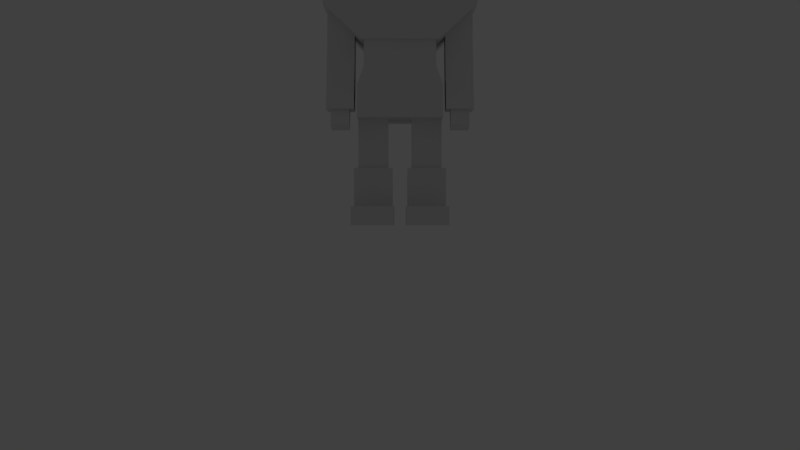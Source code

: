 # Source: Player.blend  (saved by Blender 2.71.0; exported with 4.5.12 LTS)
import bpy
from mathutils import Matrix  # noqa: F401  (used for matrix-valued properties, if any)

bpy.ops.wm.read_factory_settings(use_empty=True)
scene = bpy.context.scene
scene.name = 'Scene'

# ---- collections
col_collection_1 = bpy.data.collections.new('Collection 1'); scene.collection.children.link(col_collection_1)
col_collection_11 = bpy.data.collections.new('Collection 11'); scene.collection.children.link(col_collection_11)
col_collection_11.hide_render = True
col_collection_11.hide_viewport = True

# ---- world
world_world = bpy.data.worlds.new('World'); scene.world = world_world
world_world.color = (0.05088, 0.05088, 0.05088)
world_world.use_sun_shadow = False
world_world.sun_shadow_jitter_overblur = 0.0
world_world.cycles.sampling_method = 'MANUAL'
world_world.cycles.sample_map_resolution = 256

# ---- cameras
cam_camera = bpy.data.cameras.new('Camera')
cam_camera.clip_end = 100.0
cam_camera.lens = 35.0
cam_camera.sensor_width = 32.0
cam_camera.sensor_height = 18.0
cam_camera.ortho_scale = 7.314
cam_camera.dof.focus_distance = 0.0
cam_camera.dof.aperture_fstop = 128.0

# ---- lights
light_hemi = bpy.data.lights.new('Hemi', 'SUN')
light_hemi.transmission_factor = 0.0
light_hemi.angle = 0.1993
light_hemi.energy = 1.0
light_hemi.shadow_buffer_clip_start = 0.5
light_hemi.shadow_soft_size = 0.1
light_hemi.shadow_cascade_max_distance = 1000.0
light_hemi.cycles.use_multiple_importance_sampling = False

# ---- meshes
me_cube = bpy.data.meshes.new('Cube')
me_cube.from_pydata([(0.0009106, 0.199, 0.9279), (-0.1952, 0.08583, 0.9179), (-0.1961, -0.1405, 0.9292), (-0.0009106, -0.2537, 0.9506), (0.1952, -0.1405, 0.9606), (0.1961, 0.08583, 0.9493), (-0.002102, 0.199, 0.9795), (-0.1982, 0.08583, 0.9695), (-0.1991, -0.1405, 0.9809), (-0.003923, -0.2537, 1.002), (0.1922, -0.1405, 1.012), (0.1931, 0.08583, 1.001), (-0.003865, 0.1126, 1.002), (-0.1251, 0.04261, 0.9953), (-0.1256, -0.09731, 1.002), (-0.004991, -0.1673, 1.016), (0.1162, -0.09731, 1.022), (0.1168, 0.04261, 1.015), (-0.01253, 0.1038, 1.129), (-0.1261, 0.03821, 1.123), (-0.1267, -0.09292, 1.129), (-0.01358, -0.1585, 1.142), (0.1, -0.09292, 1.147), (0.1006, 0.03821, 1.141), (-0.2139, -0.05138, 0.6134), (-0.2139, 0.05138, 0.6134), (0.2139, 0.05138, 0.6134), (0.2139, -0.05138, 0.6134), (-0.2139, -0.05138, 0.7035), (-0.2139, 0.05138, 0.7035), (0.2139, 0.05138, 0.7035), (0.2139, -0.05138, 0.7035), (-0.1404, 0.09236, 0.7035), (0.1404, 0.09236, 0.7035), (0.1063, 0.09236, 0.5069), (-0.1063, 0.09236, 0.5069), (0.1404, -0.09236, 0.7035), (-0.1404, -0.09236, 0.7035), (-0.1063, -0.09236, 0.5069), (0.1063, -0.09236, 0.5069), (0.1259, 0.03787, 0.4991), (0.1259, -0.03787, 0.4991), (0.2017, -0.03787, 0.4991), (0.2017, 0.03787, 0.4991), (0.1259, 0.03787, 0.6801), (0.1259, -0.03787, 0.6801), (0.2017, -0.03787, 0.6801), (0.2017, 0.03787, 0.6801), (0.0333, -0.04099, 0.1541), (0.0333, 0.04099, 0.1541), (0.1153, 0.04099, 0.1541), (0.1153, -0.04099, 0.1541), (0.0333, -0.04099, 0.3092), (0.0333, 0.04099, 0.3092), (0.1153, 0.04099, 0.3092), (0.1153, -0.04099, 0.3092), (0.02168, -0.0526, 0.04537), (0.02168, 0.07057, 0.04537), (0.1269, 0.07057, 0.04537), (0.1269, -0.0526, 0.04537), (0.02168, -0.0526, 0.1574), (0.02168, 0.0526, 0.1574), (0.1269, 0.0526, 0.1574), (0.1269, -0.0526, 0.1574), (-0.1176, -0.08205, 0.2952), (-0.1176, 0.08614, 0.2952), (0.1176, 0.08614, 0.2952), (0.1176, -0.08205, 0.2952), (-0.09895, -0.08205, 0.4338), (-0.09895, 0.08614, 0.4338), (0.09895, 0.08614, 0.4338), (0.09895, -0.08205, 0.4338), (-0.1219, -0.1179, 0.7165), (-0.1219, 0.09604, 0.7165), (0.1219, 0.09604, 0.7165), (0.1219, -0.1179, 0.7165), (-0.1481, -0.1481, 0.9773), (-0.1481, 0.09604, 0.9773), (0.1481, 0.09604, 0.9773), (0.1481, -0.1481, 0.9773), (0.1321, -0.1199, 0.05092), (0.1321, 0.07568, 0.05092), (0.0165, 0.07568, 0.05092), (0.0165, -0.1199, 0.05092), (0.1321, -0.1199, -0.0001834), (0.1321, 0.07568, -0.0001834), (0.0165, 0.07568, -0.0001834), (0.0165, -0.1199, -0.0001834), (0.1259, -0.009658, 0.3175), (0.1259, -0.0854, 0.3175), (0.2017, -0.0854, 0.3175), (0.2017, -0.009658, 0.3175), (0.1386, -0.08851, 0.274), (0.1386, -0.03934, 0.2629), (0.189, -0.03934, 0.2629), (0.189, -0.08851, 0.274), (0.1386, -0.06653, 0.3477), (0.1386, -0.01736, 0.3365), (0.189, -0.01736, 0.3365), (0.189, -0.06653, 0.3477), (-0.04973, -0.04973, 0.6911), (-0.04973, 0.04973, 0.6911), (0.04973, 0.04973, 0.6911), (0.04973, -0.04973, 0.6911), (-0.04973, -0.04973, 0.7388), (-0.04973, 0.04973, 0.7388), (0.04973, 0.04973, 0.7388), (0.04973, -0.04973, 0.7388), (-0.09895, -0.08205, 0.5303), (-0.09895, 0.08614, 0.5303), (0.09895, 0.08614, 0.5303), (0.09895, -0.08205, 0.5303), (-0.1176, 0.08614, 0.3845), (-0.1176, -0.08205, 0.3845), (0.1176, 0.08614, 0.3845), (0.1176, -0.08205, 0.3845), (-0.1259, 0.03787, 0.4991), (-0.1259, -0.03787, 0.4991), (-0.2017, -0.03787, 0.4991), (-0.2017, 0.03787, 0.4991), (-0.1259, 0.03787, 0.6801), (-0.1259, -0.03787, 0.6801), (-0.2017, -0.03787, 0.6801), (-0.2017, 0.03787, 0.6801), (-0.0333, -0.04099, 0.1541), (-0.0333, 0.04099, 0.1541), (-0.1153, 0.04099, 0.1541), (-0.1153, -0.04099, 0.1541), (-0.0333, -0.04099, 0.3092), (-0.0333, 0.04099, 0.3092), (-0.1153, 0.04099, 0.3092), (-0.1153, -0.04099, 0.3092), (-0.02168, -0.0526, 0.04537), (-0.02168, 0.07057, 0.04537), (-0.1269, 0.07057, 0.04537), (-0.1269, -0.0526, 0.04537), (-0.02168, -0.0526, 0.1574), (-0.02168, 0.0526, 0.1574), (-0.1269, 0.0526, 0.1574), (-0.1269, -0.0526, 0.1574), (-0.1321, -0.1199, 0.05092), (-0.1321, 0.07568, 0.05092), (-0.0165, 0.07568, 0.05092), (-0.0165, -0.1199, 0.05092), (-0.1321, -0.1199, -0.0001834), (-0.1321, 0.07568, -0.0001834), (-0.0165, 0.07568, -0.0001834), (-0.0165, -0.1199, -0.0001834), (-0.1259, -0.009658, 0.3175), (-0.1259, -0.0854, 0.3175), (-0.2017, -0.0854, 0.3175), (-0.2017, -0.009658, 0.3175), (-0.1386, -0.08851, 0.274), (-0.1386, -0.03934, 0.2629), (-0.189, -0.03934, 0.2629), (-0.189, -0.08851, 0.274), (-0.1386, -0.06653, 0.3477), (-0.1386, -0.01736, 0.3365), (-0.189, -0.01736, 0.3365), (-0.189, -0.06653, 0.3477)], [], [(3, 9, 8, 2), (5, 11, 10, 4), (2, 8, 7, 1), (4, 10, 9, 3), (0, 6, 11, 5), (1, 7, 6, 0), (8, 14, 13, 7), (10, 16, 15, 9), (6, 12, 17, 11), (7, 13, 12, 6), (9, 15, 14, 8), (11, 17, 16, 10), (14, 20, 19, 13), (16, 22, 21, 15), (12, 18, 23, 17), (13, 19, 18, 12), (15, 21, 20, 14), (17, 23, 22, 16), (20, 21, 22, 23, 18, 19), (1, 0, 5, 4, 3, 2), (28, 29, 25, 24), (33, 30, 26, 34), (30, 31, 27, 26), (37, 28, 24, 38), (39, 34, 26, 27), (37, 32, 29, 28), (29, 32, 35, 25), (32, 33, 34, 35), (31, 36, 39, 27), (36, 37, 38, 39), (24, 25, 35, 38), (38, 35, 34, 39), (31, 30, 33, 36), (36, 33, 32, 37), (42, 90, 91, 43), (40, 44, 47, 43), (41, 45, 44, 40), (42, 46, 45, 41), (43, 47, 46, 42), (52, 53, 49, 48), (53, 54, 50, 49), (54, 55, 51, 50), (55, 52, 48, 51), (48, 49, 50, 51), (60, 61, 57, 56), (61, 62, 58, 57), (62, 63, 59, 58), (63, 60, 56, 59), (63, 62, 61, 60), (113, 112, 65, 64), (112, 114, 66, 65), (114, 115, 67, 66), (115, 113, 64, 67), (64, 65, 66, 67), (68, 71, 111, 108), (76, 77, 73, 72), (77, 78, 74, 73), (78, 79, 75, 74), (79, 76, 72, 75), (72, 73, 74, 75), (79, 78, 77, 76), (80, 81, 82, 83), (87, 86, 85, 84), (80, 83, 87, 84), (81, 80, 84, 85), (82, 81, 85, 86), (83, 82, 86, 87), (88, 91, 90, 89), (40, 88, 89, 41), (43, 91, 88, 40), (41, 89, 90, 42), (96, 97, 93, 92), (97, 98, 94, 93), (98, 99, 95, 94), (99, 96, 92, 95), (92, 93, 94, 95), (104, 105, 101, 100), (105, 106, 102, 101), (106, 107, 103, 102), (107, 104, 100, 103), (71, 70, 110, 111), (70, 69, 109, 110), (69, 68, 108, 109), (68, 69, 112, 113), (69, 70, 114, 112), (70, 71, 115, 114), (71, 68, 113, 115), (118, 119, 151, 150), (116, 119, 123, 120), (117, 116, 120, 121), (118, 117, 121, 122), (119, 118, 122, 123), (128, 124, 125, 129), (129, 125, 126, 130), (130, 126, 127, 131), (131, 127, 124, 128), (124, 127, 126, 125), (136, 132, 133, 137), (137, 133, 134, 138), (138, 134, 135, 139), (139, 135, 132, 136), (139, 136, 137, 138), (140, 143, 142, 141), (147, 144, 145, 146), (140, 144, 147, 143), (141, 145, 144, 140), (142, 146, 145, 141), (143, 147, 146, 142), (148, 149, 150, 151), (116, 117, 149, 148), (119, 116, 148, 151), (117, 118, 150, 149), (156, 152, 153, 157), (157, 153, 154, 158), (158, 154, 155, 159), (159, 155, 152, 156), (152, 155, 154, 153)])
_uv = me_cube.uv_layers.new(name='UVMap')
_uv.uv.foreach_set('vector', [0.03194, 0.5947, 0.07522, 0.6253, 0.2438, 0.5727, 0.2501, 0.5347, 0.2168, 0.9239, 0.2185, 0.8874, 0.08797, 0.8011, 0.05492, 0.8197, 0.2501, 0.5347, 0.2438, 0.5727, 0.3725, 0.6645, 0.4061, 0.6491, 0.05492, 0.8197, 0.08797, 0.8011, 0.07522, 0.6253, 0.03194, 0.5947, 0.4104, 0.8554, 0.3832, 0.8373, 0.2185, 0.8874, 0.2168, 0.9239, 0.4061, 0.6491, 0.3725, 0.6645, 0.3832, 0.8373, 0.4104, 0.8554, 0.2438, 0.5727, 0.2355, 0.6393, 0.3137, 0.6932, 0.3725, 0.6645, 0.08797, 0.8011, 0.1466, 0.7694, 0.1459, 0.6736, 0.07522, 0.6253, 0.3832, 0.8373, 0.3146, 0.7898, 0.2245, 0.8228, 0.2185, 0.8874, 0.3725, 0.6645, 0.3137, 0.6932, 0.3146, 0.7898, 0.3832, 0.8373, 0.07522, 0.6253, 0.1459, 0.6736, 0.2355, 0.6393, 0.2438, 0.5727, 0.2185, 0.8874, 0.2245, 0.8228, 0.1466, 0.7694, 0.08797, 0.8011, 0.2355, 0.6393, 0.2301, 0.6914, 0.2653, 0.7152, 0.3137, 0.6932, 0.1466, 0.7694, 0.1927, 0.7464, 0.1925, 0.7061, 0.1459, 0.6736, 0.3146, 0.7898, 0.2656, 0.7563, 0.2273, 0.7704, 0.2245, 0.8228, 0.3137, 0.6932, 0.2653, 0.7152, 0.2656, 0.7563, 0.3146, 0.7898, 0.1459, 0.6736, 0.1925, 0.7061, 0.2301, 0.6914, 0.2355, 0.6393, 0.2245, 0.8228, 0.2273, 0.7704, 0.1927, 0.7464, 0.1466, 0.7694, 0.2301, 0.6914, 0.1925, 0.7061, 0.1927, 0.7464, 0.2273, 0.7704, 0.2656, 0.7563, 0.2653, 0.7152, 0.5724, 0.0382, 0.5724, 0.1133, 0.5074, 0.1509, 0.4423, 0.1133, 0.4423, 0.0382, 0.5074, 0.0006409, 0.3582, 0.4858, 0.3582, 0.4324, 0.4051, 0.4324, 0.4051, 0.4858, 0.6121, 0.3088, 0.6559, 0.3096, 0.655, 0.3565, 0.5943, 0.411, 0.7199, 0.4324, 0.7199, 0.4858, 0.6731, 0.4858, 0.6731, 0.4324, 0.4661, 0.6093, 0.4223, 0.6085, 0.4232, 0.5617, 0.4838, 0.5071, 0.5943, 0.5071, 0.5943, 0.411, 0.6731, 0.4324, 0.6731, 0.4858, 0.5751, 0.725, 0.4528, 0.725, 0.4799, 0.6763, 0.548, 0.6763, 0.4223, 0.3096, 0.4661, 0.3088, 0.4838, 0.411, 0.4232, 0.3565, 0.4661, 0.3088, 0.6121, 0.3088, 0.5943, 0.411, 0.4838, 0.411, 0.6559, 0.6085, 0.6121, 0.6093, 0.5943, 0.5071, 0.655, 0.5617, 0.6121, 0.6093, 0.4661, 0.6093, 0.4838, 0.5071, 0.5943, 0.5071, 0.4051, 0.4858, 0.4051, 0.4324, 0.4838, 0.411, 0.4838, 0.5071, 0.4838, 0.5071, 0.4838, 0.411, 0.5943, 0.411, 0.5943, 0.5071, 0.548, 0.9595, 0.4799, 0.9595, 0.4528, 0.9108, 0.5751, 0.9108, 0.5751, 0.9108, 0.4528, 0.9108, 0.4528, 0.725, 0.5751, 0.725, 0.8477, 0.4268, 0.9521, 0.4253, 0.9425, 0.4646, 0.8423, 0.4683, 0.8427, 0.3419, 0.7462, 0.3434, 0.7457, 0.3027, 0.843, 0.3015, 0.8479, 0.3832, 0.747, 0.3841, 0.7462, 0.3434, 0.8427, 0.3419, 0.8477, 0.4268, 0.747, 0.4247, 0.747, 0.3841, 0.8479, 0.3832, 0.8423, 0.4683, 0.7457, 0.4652, 0.747, 0.4247, 0.8477, 0.4268, 0.07135, 0.02213, 0.09974, 0.02213, 0.09974, 0.07584, 0.07135, 0.07584, 0.1534, 0.07584, 0.1534, 0.1042, 0.09974, 0.1042, 0.09974, 0.07584, 0.09974, 0.1579, 0.07135, 0.1579, 0.07135, 0.1042, 0.09974, 0.1042, 0.01764, 0.1042, 0.01764, 0.07584, 0.07135, 0.07584, 0.07135, 0.1042, 0.07135, 0.07584, 0.09974, 0.07584, 0.09974, 0.1042, 0.07135, 0.1042, 0.6836, 0.1079, 0.6836, 0.1898, 0.5963, 0.2038, 0.5963, 0.1079, 0.6836, 0.1898, 0.7655, 0.1898, 0.7655, 0.2781, 0.6836, 0.2781, 0.7655, 0.1898, 0.7655, 0.1079, 0.8527, 0.1079, 0.8527, 0.2038, 0.7655, 0.1079, 0.6836, 0.1079, 0.6836, 0.02064, 0.7655, 0.02064, 0.7655, 0.1079, 0.7655, 0.1898, 0.6836, 0.1898, 0.6836, 0.1079, 0.3866, 0.1747, 0.3866, 0.2851, 0.3279, 0.2851, 0.3279, 0.1747, 0.3279, 0.3438, 0.1736, 0.3438, 0.1736, 0.2851, 0.3279, 0.2851, 0.115, 0.2851, 0.115, 0.1747, 0.1736, 0.1747, 0.1736, 0.2851, 0.1736, 0.1161, 0.3279, 0.1161, 0.3279, 0.1747, 0.1736, 0.1747, 0.3279, 0.1747, 0.3279, 0.2851, 0.1736, 0.2851, 0.1736, 0.1747, 0.3157, 0.08375, 0.1858, 0.08375, 0.1858, 0.02039, 0.3157, 0.02039, 0.7059, 0.787, 0.7059, 0.8824, 0.6034, 0.8824, 0.6034, 0.7987, 0.7059, 0.8824, 0.8217, 0.8824, 0.8115, 0.9844, 0.7161, 0.9844, 0.8217, 0.8824, 0.8217, 0.787, 0.9242, 0.7987, 0.9242, 0.8824, 0.8217, 0.787, 0.7059, 0.787, 0.7161, 0.6843, 0.8115, 0.6843, 0.7161, 0.6843, 0.7161, 0.6007, 0.8115, 0.6007, 0.8115, 0.6843, 0.8217, 0.787, 0.8217, 0.8824, 0.7059, 0.8824, 0.7059, 0.787, 0.9453, 0.117, 0.9453, 0.1987, 0.897, 0.1987, 0.897, 0.117, 0.897, 0.09569, 0.897, 0.01402, 0.9453, 0.01402, 0.9453, 0.09569, 0.9453, 0.117, 0.897, 0.117, 0.897, 0.09569, 0.9453, 0.09569, 0.9453, 0.1987, 0.9453, 0.117, 0.9666, 0.117, 0.9666, 0.1987, 0.897, 0.1987, 0.9453, 0.1987, 0.9453, 0.22, 0.897, 0.22, 0.897, 0.117, 0.897, 0.1987, 0.8757, 0.1987, 0.8757, 0.117, 0.943, 0.345, 0.9441, 0.3043, 0.9849, 0.3054, 0.9837, 0.3462, 0.8427, 0.3419, 0.943, 0.345, 0.9523, 0.3847, 0.8479, 0.3832, 0.843, 0.3015, 0.9441, 0.3043, 0.943, 0.345, 0.8427, 0.3419, 0.8479, 0.3832, 0.9523, 0.3847, 0.9521, 0.4253, 0.8477, 0.4268, 0.8852, 0.4992, 0.9188, 0.4992, 0.9154, 0.5503, 0.8818, 0.5503, 0.9666, 0.5503, 0.9666, 0.5839, 0.9154, 0.5839, 0.9154, 0.5503, 0.9188, 0.635, 0.8852, 0.635, 0.8818, 0.5839, 0.9154, 0.5839, 0.8306, 0.5839, 0.8306, 0.5503, 0.8818, 0.5503, 0.8818, 0.5839, 0.8818, 0.5503, 0.9154, 0.5503, 0.9154, 0.5839, 0.8818, 0.5839, 0.9851, 0.6183, 0.9851, 0.7028, 0.9445, 0.7028, 0.9445, 0.6183, 0.9851, 0.7028, 0.9851, 0.7874, 0.9445, 0.7874, 0.9445, 0.7028, 0.9851, 0.7874, 0.9851, 0.8719, 0.9445, 0.8719, 0.9445, 0.7874, 0.9851, 0.8719, 0.9851, 0.9565, 0.9445, 0.9565, 0.9445, 0.8719, 0.08037, 0.1747, 0.08037, 0.2851, 0.01701, 0.2851, 0.01701, 0.1747, 0.1858, 0.3761, 0.3157, 0.3761, 0.3157, 0.4395, 0.1858, 0.4395, 0.4211, 0.2851, 0.4211, 0.1747, 0.4845, 0.1747, 0.4845, 0.2851, 0.4211, 0.1747, 0.4211, 0.2851, 0.3866, 0.2851, 0.3866, 0.1747, 0.3157, 0.3761, 0.1858, 0.3761, 0.1736, 0.3438, 0.3279, 0.3438, 0.08037, 0.2851, 0.08037, 0.1747, 0.115, 0.1747, 0.115, 0.2851, 0.1858, 0.08375, 0.3157, 0.08375, 0.3279, 0.1161, 0.1736, 0.1161, 0.8477, 0.4268, 0.8423, 0.4683, 0.9425, 0.4646, 0.9521, 0.4253, 0.8427, 0.3419, 0.843, 0.3015, 0.7457, 0.3027, 0.7462, 0.3434, 0.8479, 0.3832, 0.8427, 0.3419, 0.7462, 0.3434, 0.747, 0.3841, 0.8477, 0.4268, 0.8479, 0.3832, 0.747, 0.3841, 0.747, 0.4247, 0.8423, 0.4683, 0.8477, 0.4268, 0.747, 0.4247, 0.7457, 0.4652, 0.07135, 0.02213, 0.07135, 0.07584, 0.09974, 0.07584, 0.09974, 0.02213, 0.1534, 0.07584, 0.09974, 0.07584, 0.09974, 0.1042, 0.1534, 0.1042, 0.09974, 0.1579, 0.09974, 0.1042, 0.07135, 0.1042, 0.07135, 0.1579, 0.01764, 0.1042, 0.07135, 0.1042, 0.07135, 0.07584, 0.01764, 0.07584, 0.07135, 0.07584, 0.07135, 0.1042, 0.09974, 0.1042, 0.09974, 0.07584, 0.6836, 0.1079, 0.5963, 0.1079, 0.5963, 0.2038, 0.6836, 0.1898, 0.6836, 0.1898, 0.6836, 0.2781, 0.7655, 0.2781, 0.7655, 0.1898, 0.7655, 0.1898, 0.8527, 0.2038, 0.8527, 0.1079, 0.7655, 0.1079, 0.7655, 0.1079, 0.7655, 0.02064, 0.6836, 0.02064, 0.6836, 0.1079, 0.7655, 0.1079, 0.6836, 0.1079, 0.6836, 0.1898, 0.7655, 0.1898, 0.9453, 0.117, 0.897, 0.117, 0.897, 0.1987, 0.9453, 0.1987, 0.897, 0.09569, 0.9453, 0.09569, 0.9453, 0.01402, 0.897, 0.01402, 0.9453, 0.117, 0.9453, 0.09569, 0.897, 0.09569, 0.897, 0.117, 0.9453, 0.1987, 0.9666, 0.1987, 0.9666, 0.117, 0.9453, 0.117, 0.897, 0.1987, 0.897, 0.22, 0.9453, 0.22, 0.9453, 0.1987, 0.897, 0.117, 0.8757, 0.117, 0.8757, 0.1987, 0.897, 0.1987, 0.943, 0.345, 0.9837, 0.3462, 0.9849, 0.3054, 0.9441, 0.3043, 0.8427, 0.3419, 0.8479, 0.3832, 0.9523, 0.3847, 0.943, 0.345, 0.843, 0.3015, 0.8427, 0.3419, 0.943, 0.345, 0.9441, 0.3043, 0.8479, 0.3832, 0.8477, 0.4268, 0.9521, 0.4253, 0.9523, 0.3847, 0.8852, 0.4992, 0.8818, 0.5503, 0.9154, 0.5503, 0.9188, 0.4992, 0.9666, 0.5503, 0.9154, 0.5503, 0.9154, 0.5839, 0.9666, 0.5839, 0.9188, 0.635, 0.9154, 0.5839, 0.8818, 0.5839, 0.8852, 0.635, 0.8306, 0.5839, 0.8818, 0.5839, 0.8818, 0.5503, 0.8306, 0.5503, 0.8818, 0.5503, 0.8818, 0.5839, 0.9154, 0.5839, 0.9154, 0.5503])
me_cube.materials.append(None)
me_cube.use_remesh_preserve_volume = False
me_cube.use_remesh_preserve_attributes = False
me_cube.use_mirror_x = True
me_cube.update()
arm_armature = bpy.data.armatures.new('Armature')  # bones are not reproduced

# ---- objects
ob_armature = bpy.data.objects.new('Armature', arm_armature)
ob_character_mesh = bpy.data.objects.new('Character Mesh', me_cube)
ob_hemi = bpy.data.objects.new('Hemi', light_hemi)
ob_camera = bpy.data.objects.new('Camera', cam_camera)

# ---- transforms, parenting, visibility, modifiers, constraints
ob_armature.location = (0.0, 0.0, 0.0)
ob_armature.rotation_euler = (1.571, -0.0, 0.0)
ob_armature.display_type = 'WIRE'
ob_armature.show_in_front = True
ob_armature.lineart.crease_threshold = 0.0
ob_character_mesh.parent = ob_armature
ob_character_mesh.matrix_parent_inverse = Matrix(((1.0, 0.0, 0.0, 0.0), (0.0, 7.55e-08, 1.0, 0.0), (0.0, -1.0, 7.55e-08, 0.0), (0.0, 0.0, 0.0, 1.0)))
ob_character_mesh.location = (0.0, 0.0, 0.0)
ob_character_mesh.scale = (2.027, 2.027, 2.027)
ob_character_mesh.lineart.crease_threshold = 0.0
ob_character_mesh.use_mesh_mirror_x = True
_vg = ob_character_mesh.vertex_groups.new(name='Torso')
_vg.add([64, 65, 66, 67, 68, 69, 70, 71, 108, 109, 110, 111, 112, 113, 114, 115], 1.0, 'REPLACE')
_vg = ob_character_mesh.vertex_groups.new(name='Chest')
_vg.add([24, 25, 26, 27, 28, 29, 30, 31, 32, 33, 34, 35, 36, 37, 38, 39, 100, 101, 102, 103], 1.0, 'REPLACE')
_vg = ob_character_mesh.vertex_groups.new(name='Head')
_vg.add([0, 1, 2, 3, 4, 5, 6, 7, 8, 9, 10, 11, 12, 13, 14, 15, 16, 17, 18, 19, 20, 21, 22, 23, 72, 73, 74, 75, 76, 77, 78, 79, 104, 105, 106, 107], 1.0, 'REPLACE')
_vg = ob_character_mesh.vertex_groups.new(name='Arm_Upper.L')
_vg = ob_character_mesh.vertex_groups.new(name='Arm_Lower.L')
_vg = ob_character_mesh.vertex_groups.new(name='Arm_Upper.R')
_vg = ob_character_mesh.vertex_groups.new(name='Arm_Lower.R')
_vg = ob_character_mesh.vertex_groups.new(name='Leg_Upper.L')
_vg.add([48, 49, 50, 51, 52, 53, 54, 55, 124, 125, 126, 127, 128, 129, 130, 131], 1.0, 'REPLACE')
_vg = ob_character_mesh.vertex_groups.new(name='Leg_Lower.L')
_vg.add([56, 57, 58, 59, 60, 61, 62, 63, 132, 133, 134, 135, 136, 137, 138, 139], 1.0, 'REPLACE')
_vg = ob_character_mesh.vertex_groups.new(name='Foot.L')
_vg.add([80, 81, 82, 83, 84, 85, 86, 87], 1.0, 'REPLACE')
_vg = ob_character_mesh.vertex_groups.new(name='Leg_Upper.R')
_vg = ob_character_mesh.vertex_groups.new(name='Leg_Lower.R')
_vg = ob_character_mesh.vertex_groups.new(name='Foot.R')
_vg.add([140, 141, 142, 143, 144, 145, 146, 147], 1.0, 'REPLACE')
_vg = ob_character_mesh.vertex_groups.new(name='Upper Arm.L')
_vg.add([40, 41, 42, 43, 44, 45, 46, 47], 1.0, 'REPLACE')
_vg = ob_character_mesh.vertex_groups.new(name='Lower Arm.L')
_vg.add([40, 41, 42, 43, 88, 89, 90, 91], 1.0, 'REPLACE')
_vg = ob_character_mesh.vertex_groups.new(name='Hand.L')
_vg.add([92, 93, 94, 95, 96, 97, 98, 99], 1.0, 'REPLACE')
_vg = ob_character_mesh.vertex_groups.new(name='Gun Hold')
_vg = ob_character_mesh.vertex_groups.new(name='Upper Arm.R')
_vg.add([116, 117, 118, 119, 120, 121, 122, 123], 1.0, 'REPLACE')
_vg = ob_character_mesh.vertex_groups.new(name='Lower Arm.R')
_vg.add([116, 117, 118, 119, 148, 149, 150, 151], 1.0, 'REPLACE')
_vg = ob_character_mesh.vertex_groups.new(name='Hand.R')
_vg.add([152, 153, 154, 155, 156, 157, 158, 159], 1.0, 'REPLACE')
_vg = ob_character_mesh.vertex_groups.new(name='Upper Leg.L')
_vg.add([48, 49, 50, 51, 52, 53, 54, 55], 1.0, 'REPLACE')
_vg = ob_character_mesh.vertex_groups.new(name='Lower Leg.L')
_vg.add([56, 57, 58, 59, 60, 61, 62, 63], 1.0, 'REPLACE')
_vg = ob_character_mesh.vertex_groups.new(name='Upepr Leg.R')
_vg.add([124, 125, 126, 127, 128, 129, 130, 131], 1.0, 'REPLACE')
_vg = ob_character_mesh.vertex_groups.new(name='Lower Leg.R')
_vg.add([132, 133, 134, 135, 136, 137, 138, 139], 1.0, 'REPLACE')
_m = ob_character_mesh.modifiers.new('EdgeSplit', 'EDGE_SPLIT')
_m.split_angle = 0.0
_m = ob_character_mesh.modifiers.new('Armature', 'ARMATURE')
_m.object = ob_armature
_m.use_deform_preserve_volume = True
ob_hemi.location = (0.0, 0.0, 3.0)
ob_hemi.lineart.crease_threshold = 0.0
ob_camera.location = (0.0, -5.0, 0.0)
ob_camera.rotation_euler = (1.571, -0.0, 0.0)
ob_camera.scale = (1.0, 1.0, 1.0)
ob_camera.lock_rotations_4d = False
ob_camera.empty_display_type = 'ARROWS'
ob_camera.color = (0.0, 0.0, 0.0, 0.0)
ob_camera.display_type = 'WIRE'
ob_camera.lineart.crease_threshold = 0.0

# ---- collection membership
col_collection_1.objects.link(ob_armature)
col_collection_1.objects.link(ob_character_mesh)
col_collection_11.objects.link(ob_hemi)
col_collection_11.objects.link(ob_camera)

# ---- scene / render settings (as saved in the file)
scene.camera = ob_camera
scene.frame_start = 1; scene.frame_end = 12; scene.frame_set(15)
scene.render.engine = 'BLENDER_EEVEE_NEXT'
scene.render.image_settings.color_mode = 'RGB'
scene.render.image_settings.compression = 90
scene.render.resolution_percentage = 50
scene.render.dither_intensity = 0.0
scene.render.bake_margin = 7
scene.cycles.use_denoising = False
scene.cycles.samples = 10
scene.cycles.sampling_pattern = 'TABULATED_SOBOL'
scene.cycles.light_sampling_threshold = 0.0
scene.cycles.use_adaptive_sampling = False
scene.cycles.use_light_tree = False
scene.cycles.blur_glossy = 0.0
scene.cycles.volume_bounces = 1
scene.cycles.pixel_filter_type = 'GAUSSIAN'
scene.cycles.sample_clamp_indirect = 0.0
scene.view_settings.view_transform = 'Standard'
bpy.context.view_layer.update()
